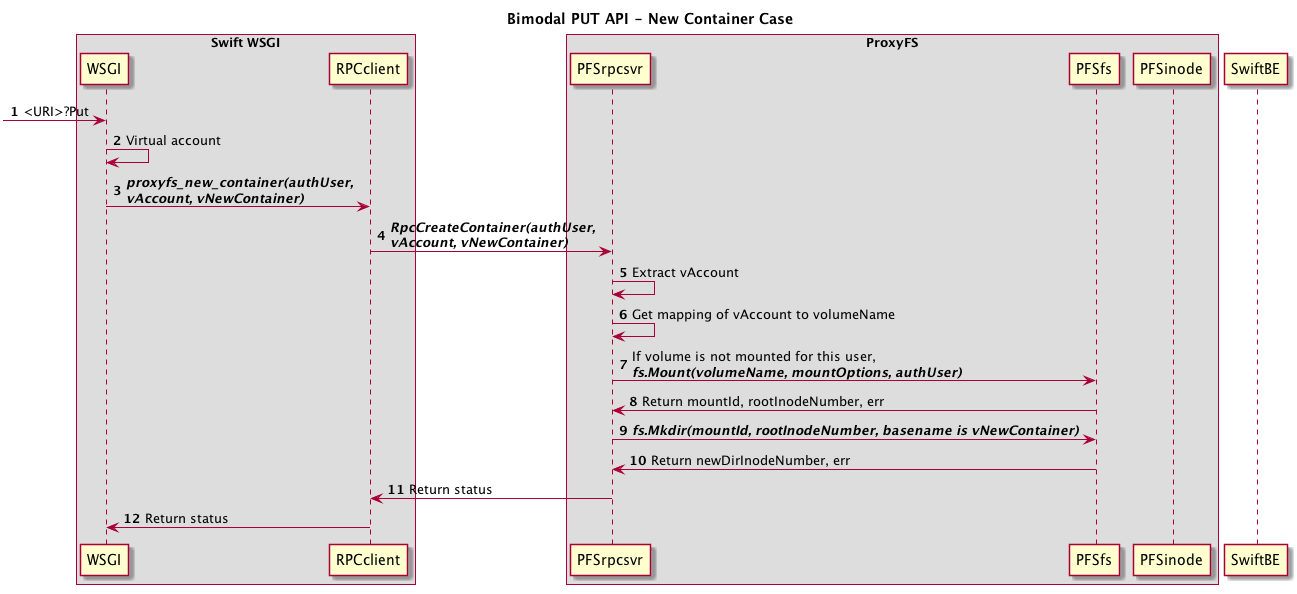

The diagram above was rendered by PlantUML. Its source (embedded in the PNG):
@startuml

title Bimodal PUT API - New Container Case

autonumber

box "Swift WSGI"
participant WSGI
participant RPCclient
end box
box "ProxyFS"
participant PFSrpcsvr
participant PFSfs
participant PFSinode
end box
participant SwiftBE

->WSGI: <URI>?Put

WSGI -> WSGI:Virtual account

WSGI -> RPCclient:<B><I>proxyfs_new_container(authUser,\n<B><I>vAccount, vNewContainer)</I></B>

RPCclient -> PFSrpcsvr:<B><I>RpcCreateContainer(authUser,\n<B><I>vAccount, vNewContainer)</I></B>

PFSrpcsvr -> PFSrpcsvr:Extract vAccount

PFSrpcsvr -> PFSrpcsvr:Get mapping of vAccount to volumeName

PFSrpcsvr -> PFSfs:If volume is not mounted for this user,\n<B><I>fs.Mount(volumeName, mountOptions, authUser)</I></B>

PFSfs -> PFSrpcsvr:Return mountId, rootInodeNumber, err

PFSrpcsvr -> PFSfs:<B><I>fs.Mkdir(mountId, rootInodeNumber, basename is vNewContainer)</I></B>
PFSfs -> PFSrpcsvr:Return newDirInodeNumber, err

PFSrpcsvr -> RPCclient:Return status

RPCclient -> WSGI:Return status

@enduml